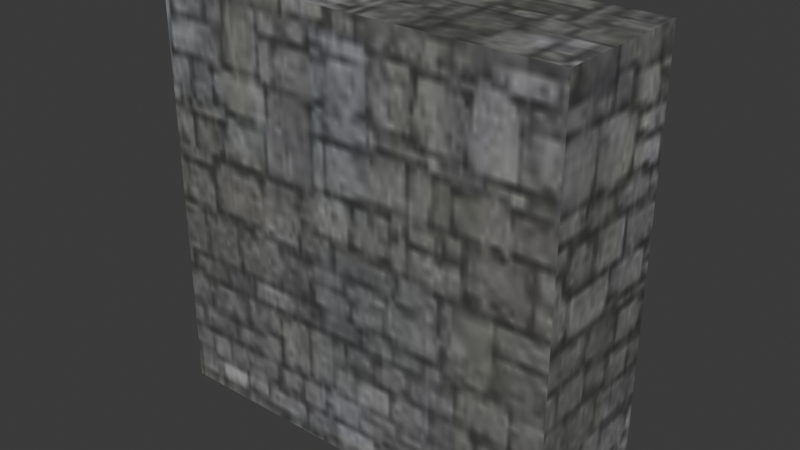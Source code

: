 # Source: wall.blend  (saved by Blender 4.3.34; exported with 4.5.12 LTS)
import bpy
from mathutils import Matrix  # noqa: F401  (used for matrix-valued properties, if any)

bpy.ops.wm.read_factory_settings(use_empty=True)
scene = bpy.context.scene
scene.name = 'Scene'

# ---- collections
col_collection = bpy.data.collections.new('Collection'); scene.collection.children.link(col_collection)

# ---- images (referenced by path relative to the original .blend; pixels are not part of the script)
import os
ASSET_DIR = os.environ.get("B2B_ASSET_DIR", "")  # directory of the original .blend (textures are referenced by path, not embedded)
HERE = os.path.dirname(os.path.abspath(__file__))  # packed textures are extracted next to this script under _unpacked/

def load_image(name, relpath, width, height, colorspace="sRGB"):
    """Load a texture the original file referenced (path relative to the .blend, or extracted next to this script)."""
    p = next((c for c in (os.path.join(HERE, relpath), os.path.join(ASSET_DIR, relpath)) if relpath and os.path.exists(c)), "")
    if p:
        img = bpy.data.images.load(p, check_existing=True)
        img.name = name
    else:  # same state as the original file: an image datablock whose file is absent (Cycles renders it pink)
        img = bpy.data.images.new(name, width, height)
        img.source = "FILE"
        img.filepath = "//" + (relpath or name)
    img.colorspace_settings.name = colorspace
    return img
img_images_jpg = load_image('images.jpg', '_unpacked/images.37794a74.jpg', 385, 131, 'sRGB')

# ---- materials (node trees are filled in below, after node groups)
mat_material_007 = bpy.data.materials.new('Material.007')

# ---- material node trees
mat_material_007.use_nodes = True; mat_material_007.node_tree.nodes.clear()
_N = mat_material_007.node_tree.nodes; _L = mat_material_007.node_tree.links
n0 = _N.new('ShaderNodeBsdfPrincipled'); n0.name = 'Principled BSDF'; n0.location = (10, 300)
n1 = _N.new('ShaderNodeOutputMaterial'); n1.name = 'Material Output'; n1.location = (300, 300)
n2 = _N.new('ShaderNodeTexCoord'); n2.name = 'Texture Coordinate'; n2.location = (-835, 234)
n3 = _N.new('ShaderNodeMapping'); n3.name = 'Mapping'; n3.location = (-605, 222)
n4 = _N.new('ShaderNodeTexImage'); n4.name = 'Image Texture'; n4.location = (-429, 226)
n4.image = img_images_jpg
n5 = _N.new('ShaderNodeMix'); n5.name = 'Mix'; n5.location = (-161, 261)
n5.data_type = 'RGBA'
n5.inputs[0].default_value = 0.1
_L.new(n0.outputs[0], n1.inputs[0])
_L.new(n2.outputs[2], n3.inputs[0])
_L.new(n3.outputs[0], n4.inputs[0])
_L.new(n4.outputs[0], n5.inputs[6])
_L.new(n5.outputs[2], n0.inputs[0])
n1.is_active_output = True

# ---- world
world_world = bpy.data.worlds.new('World'); scene.world = world_world
world_world.use_nodes = True; world_world.node_tree.nodes.clear()
_N = world_world.node_tree.nodes; _L = world_world.node_tree.links
n0 = _N.new('ShaderNodeOutputWorld'); n0.name = 'World Output'; n0.location = (300, 300)
n1 = _N.new('ShaderNodeBackground'); n1.name = 'Background'; n1.location = (10, 300)
n1.inputs[0].default_value = (0.05088, 0.05088, 0.05088, 1.0)
_L.new(n1.outputs[0], n0.inputs[0])
n0.is_active_output = True
world_world.color = (0.05088, 0.05088, 0.05088)
world_world.sun_shadow_jitter_overblur = 0.0

# ---- meshes
me_cube_001 = bpy.data.meshes.new('Cube.001')
me_cube_001.from_pydata([(-2.825, -1.0, -2.898), (-2.825, -1.0, 2.898), (-2.825, 1.0, -2.898), (-2.825, 1.0, 2.898), (2.825, -1.0, -2.898), (2.825, -1.0, 2.898), (2.825, 1.0, -2.898), (2.825, 1.0, 2.898)], [], [(0, 1, 3, 2), (2, 3, 7, 6), (6, 7, 5, 4), (4, 5, 1, 0), (2, 6, 4, 0), (7, 3, 1, 5)])
_uv = me_cube_001.uv_layers.new(name='UVMap')
_uv.uv.foreach_set('vector', [0.6885, 0.0001722, 0.6885, 0.533, 0.5851, 0.533, 0.5851, 0.0001722, 0.2923, 0.0001722, 0.2923, 0.533, 0.0001722, 0.533, 0.0001722, 0.0001722, 0.7923, 0.0001722, 0.7923, 0.533, 0.6889, 0.533, 0.6889, 0.0001722, 0.5848, 0.0001722, 0.5848, 0.533, 0.2926, 0.533, 0.2926, 0.0001722, 0.8961, 0.0001722, 0.8961, 0.5195, 0.7926, 0.5195, 0.7926, 0.0001722, 0.9998, 0.0001722, 0.9998, 0.5195, 0.8964, 0.5195, 0.8964, 0.0001722])
me_cube_001.materials.append(mat_material_007)
me_cube_001.update()

# ---- objects
ob_wall = bpy.data.objects.new('Wall', me_cube_001)

# ---- transforms, parenting, visibility, modifiers, constraints
ob_wall.location = (0.1022, 0.0, 0.1063)
ob_wall.scale = (0.05602, 0.05602, 0.05602)

# ---- collection membership
col_collection.objects.link(ob_wall)

# ---- scene / render settings (as saved in the file)
scene.frame_start = 1; scene.frame_end = 250; scene.frame_set(1)
scene.render.engine = 'BLENDER_EEVEE_NEXT'
bpy.context.view_layer.update()

# ---- added for rendering (the .blend has no active camera and no usable light): camera, sun
cam_auto = bpy.data.cameras.new('AutoCamera')
cam_auto.lens = 50.0
cam_auto.sensor_width = 36.0
cam_auto.clip_end = 1000.0
ob_auto_camera = bpy.data.objects.new('AutoCamera', cam_auto)
scene.collection.objects.link(ob_auto_camera)
ob_auto_camera.location = (0.534359, -0.518559, 0.452028)
ob_auto_camera.rotation_euler = (1.09748, -7.21219e-08, 0.694738)
scene.camera = ob_auto_camera
light_auto_sun = bpy.data.lights.new('AutoSun', 'SUN')
light_auto_sun.energy = 3.0
light_auto_sun.angle = 0.0523599
ob_auto_sun = bpy.data.objects.new('AutoSun', light_auto_sun)
scene.collection.objects.link(ob_auto_sun)
ob_auto_sun.rotation_euler = (0.872665, 0.174533, 0.523599)
bpy.context.view_layer.update()

